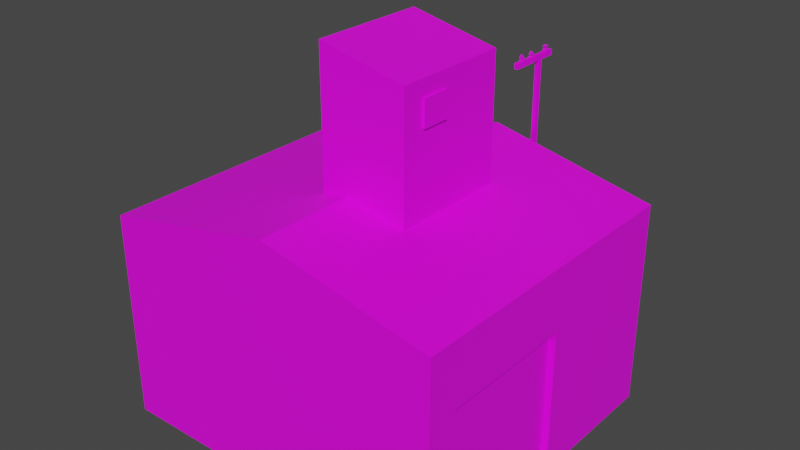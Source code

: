 # Source: Stroenie009.blend  (saved by Blender 3.6.13; exported with 4.5.12 LTS)
import bpy
from mathutils import Matrix  # noqa: F401  (used for matrix-valued properties, if any)

bpy.ops.wm.read_factory_settings(use_empty=True)
scene = bpy.context.scene
scene.name = 'Scene'

# ---- collections
col_collection = bpy.data.collections.new('Collection'); scene.collection.children.link(col_collection)

# ---- images (referenced by path relative to the original .blend; pixels are not part of the script)
import os
ASSET_DIR = os.environ.get("B2B_ASSET_DIR", "")  # directory of the original .blend (textures are referenced by path, not embedded)
HERE = os.path.dirname(os.path.abspath(__file__))  # packed textures are extracted next to this script under _unpacked/

def load_image(name, relpath, width, height, colorspace="sRGB"):
    """Load a texture the original file referenced (path relative to the .blend, or extracted next to this script)."""
    p = next((c for c in (os.path.join(HERE, relpath), os.path.join(ASSET_DIR, relpath)) if relpath and os.path.exists(c)), "")
    if p:
        img = bpy.data.images.load(p, check_existing=True)
        img.name = name
    else:  # same state as the original file: an image datablock whose file is absent (Cycles renders it pink)
        img = bpy.data.images.new(name, width, height)
        img.source = "FILE"
        img.filepath = "//" + (relpath or name)
    img.colorspace_settings.name = colorspace
    return img
img_jpg = load_image('кгиукщшв.jpg', 'кгиукщшв.jpg', 1024, 1024, 'sRGB')
img_kerpich_002_jpg = load_image('kerpich 002.jpg', 'kerpich 002.jpg', 1024, 1024, 'sRGB')
img_vorota007_jpg = load_image('vorota007.jpg', 'vorota007.jpg', 1024, 1024, 'sRGB')
img_beton_10_jpg = load_image('beton 10.jpg', 'beton 10.jpg', 1024, 1024, 'sRGB')
img_metal007_jpg = load_image('metal007.jpg', 'metal007.jpg', 1024, 1024, 'sRGB')

# ---- materials (node trees are filled in below, after node groups)
mat_krysa = bpy.data.materials.new('KRYSA')
mat_krysa.use_transparent_shadow = False
mat_steny = bpy.data.materials.new('steny')
mat_steny.use_transparent_shadow = False
mat_vorota = bpy.data.materials.new('vorota')
mat_vorota.use_transparent_shadow = False
mat_dveri = bpy.data.materials.new('dveri')
mat_dveri.use_transparent_shadow = False
mat_metal = bpy.data.materials.new('metal')
mat_metal.use_transparent_shadow = False

# ---- material node trees
mat_krysa.use_nodes = True; mat_krysa.node_tree.nodes.clear()
_N = mat_krysa.node_tree.nodes; _L = mat_krysa.node_tree.links
n0 = _N.new('ShaderNodeBsdfPrincipled'); n0.name = 'Principled BSDF'; n0.location = (10, 300)
n0.distribution = 'GGX'
n0.subsurface_method = 'RANDOM_WALK_SKIN'
n0.inputs[3].default_value = 1.45
n0.inputs[27].default_value = (0.0, 0.0, 0.0, 1.0)
n0.inputs[28].default_value = 1.0
n1 = _N.new('ShaderNodeOutputMaterial'); n1.name = 'Material Output'; n1.location = (300, 300)
n2 = _N.new('ShaderNodeTexImage'); n2.name = 'Image Texture'; n2.location = (-268, 254)
n2.image = img_jpg
_L.new(n0.outputs[0], n1.inputs[0])
_L.new(n2.outputs[0], n0.inputs[0])
n1.is_active_output = True
mat_steny.use_nodes = True; mat_steny.node_tree.nodes.clear()
_N = mat_steny.node_tree.nodes; _L = mat_steny.node_tree.links
n0 = _N.new('ShaderNodeBsdfPrincipled'); n0.name = 'Principled BSDF'; n0.location = (10, 300)
n0.distribution = 'GGX'
n0.subsurface_method = 'RANDOM_WALK_SKIN'
n0.inputs[3].default_value = 1.45
n0.inputs[27].default_value = (0.0, 0.0, 0.0, 1.0)
n0.inputs[28].default_value = 1.0
n1 = _N.new('ShaderNodeOutputMaterial'); n1.name = 'Material Output'; n1.location = (300, 300)
n2 = _N.new('ShaderNodeTexImage'); n2.name = 'Image Texture'; n2.location = (-356, 195)
n2.image = img_kerpich_002_jpg
_L.new(n0.outputs[0], n1.inputs[0])
_L.new(n2.outputs[0], n0.inputs[0])
n1.is_active_output = True
mat_vorota.use_nodes = True; mat_vorota.node_tree.nodes.clear()
_N = mat_vorota.node_tree.nodes; _L = mat_vorota.node_tree.links
n0 = _N.new('ShaderNodeBsdfPrincipled'); n0.name = 'Principled BSDF'; n0.location = (10, 300)
n0.distribution = 'GGX'
n0.subsurface_method = 'RANDOM_WALK_SKIN'
n0.inputs[3].default_value = 1.45
n0.inputs[27].default_value = (0.0, 0.0, 0.0, 1.0)
n0.inputs[28].default_value = 1.0
n1 = _N.new('ShaderNodeOutputMaterial'); n1.name = 'Material Output'; n1.location = (300, 300)
n2 = _N.new('ShaderNodeTexImage'); n2.name = 'Image Texture'; n2.location = (-296, 232)
n2.image = img_vorota007_jpg
_L.new(n0.outputs[0], n1.inputs[0])
_L.new(n2.outputs[0], n0.inputs[0])
n1.is_active_output = True
mat_dveri.use_nodes = True; mat_dveri.node_tree.nodes.clear()
_N = mat_dveri.node_tree.nodes; _L = mat_dveri.node_tree.links
n0 = _N.new('ShaderNodeBsdfPrincipled'); n0.name = 'Principled BSDF'; n0.location = (10, 300)
n0.distribution = 'GGX'
n0.subsurface_method = 'RANDOM_WALK_SKIN'
n0.inputs[3].default_value = 1.45
n0.inputs[27].default_value = (0.0, 0.0, 0.0, 1.0)
n0.inputs[28].default_value = 1.0
n1 = _N.new('ShaderNodeOutputMaterial'); n1.name = 'Material Output'; n1.location = (300, 300)
n2 = _N.new('ShaderNodeTexImage'); n2.name = 'Image Texture'; n2.location = (-331, 202)
n2.image = img_beton_10_jpg
_L.new(n0.outputs[0], n1.inputs[0])
_L.new(n2.outputs[0], n0.inputs[0])
n1.is_active_output = True
mat_metal.use_nodes = True; mat_metal.node_tree.nodes.clear()
_N = mat_metal.node_tree.nodes; _L = mat_metal.node_tree.links
n0 = _N.new('ShaderNodeBsdfPrincipled'); n0.name = 'Principled BSDF'; n0.location = (10, 300)
n0.distribution = 'GGX'
n0.subsurface_method = 'RANDOM_WALK_SKIN'
n0.inputs[3].default_value = 1.45
n0.inputs[27].default_value = (0.0, 0.0, 0.0, 1.0)
n0.inputs[28].default_value = 1.0
n1 = _N.new('ShaderNodeOutputMaterial'); n1.name = 'Material Output'; n1.location = (300, 300)
n2 = _N.new('ShaderNodeTexImage'); n2.name = 'Image Texture'; n2.location = (-296, 237)
n2.image = img_metal007_jpg
_L.new(n0.outputs[0], n1.inputs[0])
_L.new(n2.outputs[0], n0.inputs[0])
n1.is_active_output = True

# ---- world
world_world = bpy.data.worlds.new('World'); scene.world = world_world
world_world.use_nodes = True; world_world.node_tree.nodes.clear()
_N = world_world.node_tree.nodes; _L = world_world.node_tree.links
n0 = _N.new('ShaderNodeOutputWorld'); n0.name = 'World Output'; n0.location = (300, 300)
n1 = _N.new('ShaderNodeBackground'); n1.name = 'Background'; n1.location = (10, 300)
n1.inputs[0].default_value = (0.05088, 0.05088, 0.05088, 1.0)
_L.new(n1.outputs[0], n0.inputs[0])
n0.is_active_output = True
world_world.color = (0.05088, 0.05088, 0.05088)
world_world.use_sun_shadow = False
world_world.sun_shadow_jitter_overblur = 0.0

# ---- meshes
me_cube_001 = bpy.data.meshes.new('Cube.001')
me_cube_001.from_pydata([(-1.0, -1.191, -1.283), (-0.7124, 1.051, -1.217), (-0.7124, 1.051, 0.116), (0.3729, 1.051, -1.217), (-1.0, -1.191, 0.7173), (0.3729, 1.051, 0.116), (-1.0, 1.086, -1.283), (-0.3524, 1.051, -1.217), (0.9634, -0.9753, -1.217), (-0.3524, 1.051, 0.116), (-1.0, 1.086, 0.7173), (0.7329, 1.051, -1.217), (0.9634, -0.9753, 0.116), (0.7329, 1.051, 0.116), (1.0, -1.191, -1.283), (1.0, -1.191, 0.7173), (1.0, 1.086, -1.283), (0.9634, 0.0247, -1.217), (1.0, 1.086, 0.7173), (0.9634, 0.0247, 0.116), (0.02762, 1.086, 1.061), (0.02763, -1.191, 1.061), (1.0, 0.0247, 0.116), (1.0, -0.9753, -1.217), (1.0, -0.9753, 0.116), (1.0, 0.0247, -1.217), (0.3729, 1.086, -1.217), (0.7329, 1.086, -1.217), (0.7329, 1.086, 0.116), (0.3729, 1.086, 0.116), (-0.7124, 1.086, 0.116), (-0.7124, 1.086, -1.217), (-0.3524, 1.086, 0.116), (-0.3524, 1.086, -1.217), (-0.1354, -0.4549, 0.5189), (-0.1354, -0.4549, 2.306), (-0.1354, 0.407, 0.5189), (-0.1354, 0.407, 2.306), (0.3718, -0.4549, 0.5189), (0.3718, -0.4549, 2.124), (0.3718, 0.407, 0.5189), (0.3718, 0.407, 2.124), (0.2071, 1.086, 0.2028), (0.2071, 1.204, 0.2028), (0.2296, 1.086, 0.2028), (0.2296, 1.204, 0.2028), (0.2071, 1.086, 0.5991), (0.2071, 1.204, 0.5991), (0.2296, 1.086, 0.5991), (0.2296, 1.204, 0.5991), (0.2071, 1.169, 0.2028), (0.2296, 1.169, 0.2028), (0.2296, 1.169, 0.5991), (0.2071, 1.169, 0.5991), (0.2296, 1.204, 1.704), (0.2071, 1.204, 1.704), (0.2296, 1.169, 1.704), (0.2071, 1.169, 1.704), (0.2296, 1.204, 1.757), (0.2071, 1.204, 1.757), (0.2296, 1.169, 1.757), (0.2071, 1.169, 1.757), (0.2296, 1.252, 1.704), (0.2071, 1.252, 1.704), (0.2296, 1.252, 1.757), (0.2071, 1.252, 1.757), (0.2296, 1.107, 1.704), (0.2071, 1.107, 1.704), (0.2296, 1.107, 1.757), (0.2071, 1.107, 1.757), (0.2296, 1.08, 1.704), (0.2071, 1.08, 1.704), (0.2296, 1.08, 1.757), (0.2071, 1.08, 1.757), (0.2296, 0.9924, 1.704), (0.2071, 0.9924, 1.704), (0.2296, 0.9924, 1.757), (0.2071, 0.9924, 1.757), (0.2296, 0.9721, 1.704), (0.2071, 0.9721, 1.704), (0.2296, 0.9721, 1.757), (0.2071, 0.9721, 1.757), (0.2296, 0.9224, 1.704), (0.2071, 0.9224, 1.704), (0.2296, 0.9224, 1.757), (0.2071, 0.9224, 1.757), (0.2296, 1.276, 1.704), (0.2071, 1.276, 1.704), (0.2296, 1.276, 1.757), (0.2071, 1.276, 1.757), (0.2296, 1.326, 1.704), (0.2071, 1.326, 1.704), (0.2296, 1.326, 1.757), (0.2071, 1.326, 1.757), (0.2296, 1.252, 1.77), (0.2071, 1.252, 1.77), (0.2232, 1.099, 1.77), (0.2135, 1.099, 1.77), (0.2232, 1.088, 1.77), (0.2135, 1.088, 1.77), (0.2237, 0.987, 1.774), (0.213, 0.987, 1.774), (0.2237, 0.9774, 1.774), (0.213, 0.9774, 1.774), (0.2296, 1.276, 1.77), (0.2071, 1.276, 1.77), (0.2278, 0.9908, 1.792), (0.2089, 0.9908, 1.792), (0.2278, 0.9737, 1.792), (0.2089, 0.9737, 1.792), (0.2224, 0.9859, 1.818), (0.2143, 0.9859, 1.818), (0.2224, 0.9786, 1.818), (0.2143, 0.9786, 1.818), (0.2277, 1.104, 1.785), (0.209, 1.104, 1.785), (0.2277, 1.082, 1.785), (0.209, 1.082, 1.785), (0.2277, 1.104, 1.785), (0.209, 1.104, 1.785), (0.2277, 1.082, 1.785), (0.209, 1.082, 1.785), (0.2217, 1.097, 1.812), (0.215, 1.097, 1.812), (0.2217, 1.09, 1.812), (0.215, 1.09, 1.812), (0.2296, 1.252, 1.77), (0.2071, 1.252, 1.77), (0.2296, 1.276, 1.77), (0.2071, 1.276, 1.77), (0.2235, 1.258, 1.785), (0.2132, 1.258, 1.785), (0.2235, 1.269, 1.785), (0.2132, 1.269, 1.785), (0.2305, 1.251, 1.804), (0.2062, 1.251, 1.804), (0.2305, 1.277, 1.804), (0.2062, 1.277, 1.804), (0.222, 1.26, 1.815), (0.2147, 1.26, 1.815), (0.222, 1.268, 1.815), (0.2147, 1.268, 1.815), (0.3718, -0.2933, 1.723), (0.386, -0.2933, 1.723), (0.3718, -0.2933, 1.972), (0.386, -0.2933, 1.972), (0.3718, -0.09133, 1.723), (0.386, -0.09133, 1.723), (0.3718, -0.09133, 1.972), (0.386, -0.09133, 1.972)], [], [(0, 4, 10, 6), (26, 27, 16, 6, 31, 33, 32, 30, 10, 20, 18, 28, 29), (6, 10, 30, 31), (18, 16, 27, 28), (24, 15, 14, 23), (25, 23, 14, 16, 18, 15, 24, 22), (15, 21, 4, 0, 14), (6, 16, 14, 0), (18, 20, 21, 15), (21, 20, 10, 4), (23, 8, 12, 24), (8, 17, 19, 12), (22, 19, 17, 25), (25, 17, 8, 23), (12, 19, 22, 24), (29, 5, 3, 26), (27, 11, 13, 28), (11, 3, 5, 13), (26, 3, 11, 27), (13, 5, 29, 28), (30, 2, 1, 31), (33, 7, 9, 32), (7, 1, 2, 9), (31, 1, 7, 33), (9, 2, 30, 32), (34, 35, 37, 36), (36, 37, 41, 40), (40, 41, 39, 38), (38, 39, 35, 34), (36, 40, 38, 34), (41, 37, 35, 39), (50, 43, 45, 51), (51, 45, 49, 52), (47, 53, 57, 55), (53, 47, 43, 50), (44, 48, 46, 42), (49, 45, 43, 47), (46, 53, 50, 42), (48, 52, 53, 46), (44, 51, 52, 48), (42, 50, 51, 44), (55, 57, 61, 59), (52, 49, 54, 56), (49, 47, 55, 54), (53, 52, 56, 57), (60, 58, 59, 61), (55, 59, 65, 63), (56, 60, 68, 66), (56, 54, 58, 60), (65, 64, 94, 95), (54, 55, 63, 62), (58, 54, 62, 64), (59, 58, 64, 65), (69, 67, 71, 73), (60, 61, 69, 68), (57, 56, 66, 67), (61, 57, 67, 69), (70, 72, 76, 74), (67, 66, 70, 71), (66, 68, 72, 70), (64, 88, 104, 94), (77, 75, 79, 81), (72, 73, 77, 76), (73, 71, 75, 77), (71, 70, 74, 75), (81, 79, 83, 85), (75, 74, 78, 79), (74, 76, 80, 78), (69, 73, 99, 97), (83, 82, 84, 85), (79, 78, 82, 83), (78, 80, 84, 82), (80, 81, 85, 84), (87, 89, 93, 91), (63, 65, 89, 87), (62, 63, 87, 86), (64, 62, 86, 88), (90, 91, 93, 92), (86, 87, 91, 90), (88, 86, 90, 92), (89, 88, 92, 93), (94, 104, 128, 126), (97, 99, 117, 115), (100, 101, 107, 106), (76, 77, 101, 100), (88, 89, 105, 104), (80, 76, 100, 102), (89, 65, 95, 105), (68, 69, 97, 96), (81, 80, 102, 103), (72, 68, 96, 98), (77, 81, 103, 101), (73, 72, 98, 99), (108, 106, 110, 112), (102, 100, 106, 108), (103, 102, 108, 109), (101, 103, 109, 107), (110, 111, 113, 112), (109, 108, 112, 113), (107, 109, 113, 111), (106, 107, 111, 110), (116, 114, 118, 120), (96, 97, 115, 114), (98, 96, 114, 116), (99, 98, 116, 117), (121, 120, 124, 125), (117, 116, 120, 121), (115, 117, 121, 119), (114, 115, 119, 118), (122, 123, 125, 124), (119, 121, 125, 123), (118, 119, 123, 122), (120, 118, 122, 124), (129, 127, 131, 133), (95, 94, 126, 127), (105, 95, 127, 129), (104, 105, 129, 128), (133, 131, 135, 137), (128, 129, 133, 132), (126, 128, 132, 130), (127, 126, 130, 131), (134, 136, 140, 138), (132, 133, 137, 136), (130, 132, 136, 134), (131, 130, 134, 135), (139, 138, 140, 141), (135, 134, 138, 139), (137, 135, 139, 141), (136, 137, 141, 140), (142, 143, 145, 144), (144, 145, 149, 148), (148, 149, 147, 146), (146, 147, 143, 142), (144, 148, 146, 142), (149, 145, 143, 147)])
me_cube_001.polygons.foreach_set('material_index', [1, 1, 1, 1, 1, 1, 1, 0, 0, 0, 0, 2, 0, 0, 0, 0, 0, 2, 0, 0, 1, 1, 1, 1, 1, 1, 1, 1, 1, 0, 0, 4, 4, 4, 4, 0, 4, 4, 4, 4, 4, 4, 4, 4, 4, 4, 4, 4, 4, 4, 4, 4, 4, 4, 4, 4, 4, 4, 4, 4, 4, 4, 4, 4, 4, 4, 4, 4, 4, 4, 4, 4, 4, 4, 4, 4, 4, 4, 4, 4, 4, 0, 3, 3, 4, 4, 4, 4, 4, 4, 4, 4, 4, 3, 3, 3, 3, 3, 3, 3, 3, 0, 3, 3, 3, 3, 0, 0, 0, 3, 3, 3, 3, 3, 0, 0, 0, 3, 3, 3, 4, 3, 3, 3, 3, 0, 3, 3, 3, 0, 0, 0, 0, 0, 0])
_uv = me_cube_001.uv_layers.new(name='UVMap')
_uv.uv.foreach_set('vector', [-0.04311, -0.5604, -0.04311, 0.7375, 0.9519, 0.7375, 0.9519, -0.5604, 0.6035, -0.518, 0.7608, -0.518, 0.8775, -0.5604, 0.003553, -0.5604, 0.1292, -0.518, 0.2866, -0.518, 0.2866, 0.3473, 0.1292, 0.3473, 0.003553, 0.7375, 0.4526, 0.9606, 0.8775, 0.7375, 0.7608, 0.3473, 0.6035, 0.3473, 0.003553, -0.5604, 0.003553, 0.7375, 0.1292, 0.3473, 0.1292, -0.518, 0.8775, 0.7375, 0.8775, -0.5604, 0.7608, -0.518, 0.7608, 0.3473, 0.05102, 0.3473, -0.04311, 0.7375, -0.04311, -0.5604, 0.05102, -0.518, 0.488, -0.518, 0.05102, -0.518, -0.04311, -0.5604, 0.9519, -0.5604, 0.9519, 0.7375, -0.04311, 0.7375, 0.05102, 0.3473, 0.488, 0.3473, 0.8775, 0.7375, 0.4526, 0.9606, 0.003553, 0.7375, 0.003553, -0.5604, 0.8775, -0.5604, 0.125, 0.5, 0.375, 0.5, 0.375, 0.75, 0.125, 0.75, -0.883, -1.008, 0.7049, -1.008, 0.7049, 2.258, -0.883, 2.258, 0.7049, 2.258, 0.7049, -1.008, 2.383, -1.008, 2.383, 2.258, 0.375, 0.25, 0.375, 0.25, 0.625, 0.0, 0.625, 0.0, 0.02035, 0.6915, 0.2839, 0.6933, 0.28, 0.9096, 0.02035, 0.9096, 0.625, 0.5, 0.625, 0.5, 0.375, 0.75, 0.375, 0.75, 0.375, 0.5571, 0.375, 0.5, 0.125, 0.5, 0.125, 0.5571, 0.875, 0.5, 0.625, 0.5, 0.625, 0.5571, 0.875, 0.5571, 0.625, 0.04466, 0.625, 0.0, 0.375, 0.0, 0.375, 0.04466, 0.375, 0.7053, 0.375, 0.75, 0.625, 0.75, 0.625, 0.7053, 0.2797, 0.6906, 0.1527, 0.6899, 0.1556, 0.908, 0.2766, 0.9082, 0.125, 0.7053, 0.125, 0.75, 0.375, 0.75, 0.375, 0.7053, 0.625, 0.75, 0.875, 0.75, 0.875, 0.7053, 0.625, 0.7053, 0.5108, 1.0, 0.4928, 1.0, 0.4928, 0.0, 0.5108, 0.0, 0.5108, 0.0, 0.4928, 0.0, 0.4928, 1.0, 0.5108, 1.0, 0.5909, 0.0, 0.4091, 0.0, 0.4091, 1.0, 0.5909, 1.0, 0.4091, 0.5161, 0.4091, 0.4893, 0.5909, 0.4893, 0.5909, 0.5161, 0.5909, 0.4893, 0.4091, 0.4893, 0.4091, 0.5161, 0.5909, 0.5161, 0.2784, 0.6088, 0.2784, 1.768, 0.6551, 1.768, 0.6551, 0.6088, 0.3814, 0.6088, 0.3814, 1.768, 0.603, 1.651, 0.603, 0.6088, 0.6551, 0.6088, 0.6551, 1.651, 0.2784, 1.651, 0.2784, 0.6088, 0.603, 0.6088, 0.603, 1.651, 0.3814, 1.768, 0.3814, 0.6088, 0.125, 0.5, 0.375, 0.5, 0.375, 0.75, 0.125, 0.75, 1.379, 1.254, 0.1209, 1.254, 0.1209, -0.004073, 1.379, -0.004073, 0.4956, 0.5211, 0.4956, 0.5431, 0.5044, 0.5431, 0.5044, 0.5211, 0.5132, -0.3664, 0.5269, -0.3664, 0.5269, -0.1209, 0.5132, -0.1209, 0.5269, -0.1209, 0.5132, -0.1209, 0.5132, 0.5634, 0.5269, 0.5634, 0.5132, -0.1209, 0.5269, -0.1209, 0.5269, -0.3664, 0.5132, -0.3664, 0.125, 0.5, 0.375, 0.5, 0.375, 0.75, 0.125, 0.75, 0.5044, -0.1209, 0.5044, -0.3664, 0.4956, -0.3664, 0.4956, -0.1209, 0.4813, -0.1209, 0.5132, -0.1209, 0.5132, -0.3664, 0.4813, -0.3664, 0.5044, 0.4702, 0.5044, 0.5211, 0.4956, 0.5211, 0.4956, 0.4702, 0.4813, -0.3664, 0.5132, -0.3664, 0.5132, -0.1209, 0.4813, -0.1209, 0.4956, 0.4702, 0.4956, 0.5211, 0.5044, 0.5211, 0.5044, 0.4702, 0.5269, 0.5634, 0.5132, 0.5634, 0.5132, 0.5962, 0.5269, 0.5962, 0.5132, -0.1209, 0.5269, -0.1209, 0.5269, 0.5634, 0.5132, 0.5634, 0.5044, -0.1209, 0.4956, -0.1209, 0.4956, 0.5634, 0.5044, 0.5634, 0.4956, -0.1209, 0.5044, -0.1209, 0.5044, 0.5634, 0.4956, 0.5634, 0.5044, 0.5211, 0.5044, 0.5431, 0.4956, 0.5431, 0.4956, 0.5211, 0.5269, 0.5634, 0.5269, 0.5962, 0.5454, 0.5962, 0.5454, 0.5634, 0.5132, 0.5634, 0.5132, 0.5962, 0.4892, 0.5962, 0.4892, 0.5634, 0.5132, 0.5634, 0.5269, 0.5634, 0.5269, 0.5962, 0.5132, 0.5962, 0.4956, 0.5962, 0.5044, 0.5962, 0.5044, 0.6039, 0.4956, 0.6039, 0.5044, 0.5431, 0.4956, 0.5431, 0.4956, 0.5726, 0.5044, 0.5726, 0.5269, 0.5962, 0.5269, 0.5634, 0.5454, 0.5634, 0.5454, 0.5962, 0.4956, 0.5431, 0.5044, 0.5431, 0.5044, 0.5726, 0.4956, 0.5726, 0.4892, 0.5962, 0.4892, 0.5634, 0.479, 0.5634, 0.479, 0.5962, 0.5044, 0.5211, 0.4956, 0.5211, 0.4956, 0.4827, 0.5044, 0.4827, 0.4956, 0.5211, 0.5044, 0.5211, 0.5044, 0.4827, 0.4956, 0.4827, 0.5132, 0.5962, 0.5132, 0.5634, 0.4892, 0.5634, 0.4892, 0.5962, 0.479, 0.5634, 0.479, 0.5962, 0.445, 0.5962, 0.445, 0.5634, 0.4956, 0.4827, 0.5044, 0.4827, 0.5044, 0.4663, 0.4956, 0.4663, 0.4892, 0.5634, 0.4892, 0.5962, 0.479, 0.5962, 0.479, 0.5634, 0.5454, 0.5962, 0.5546, 0.5962, 0.5546, 0.6039, 0.5454, 0.6039, 0.445, 0.5962, 0.445, 0.5634, 0.4371, 0.5634, 0.4371, 0.5962, 0.5044, 0.4663, 0.4956, 0.4663, 0.4956, 0.4119, 0.5044, 0.4119, 0.479, 0.5962, 0.479, 0.5634, 0.445, 0.5634, 0.445, 0.5962, 0.4956, 0.4663, 0.5044, 0.4663, 0.5044, 0.4119, 0.4956, 0.4119, 0.4371, 0.5962, 0.4371, 0.5634, 0.4179, 0.5634, 0.4179, 0.5962, 0.4956, 0.4119, 0.5044, 0.4119, 0.5044, 0.3994, 0.4956, 0.3994, 0.445, 0.5634, 0.445, 0.5962, 0.4371, 0.5962, 0.4371, 0.5634, 0.4892, 0.5962, 0.479, 0.5962, 0.4819, 0.6039, 0.4863, 0.6039, 0.4956, 0.5634, 0.5044, 0.5634, 0.5044, 0.5962, 0.4956, 0.5962, 0.4956, 0.3994, 0.5044, 0.3994, 0.5044, 0.3686, 0.4956, 0.3686, 0.4371, 0.5634, 0.4371, 0.5962, 0.4179, 0.5962, 0.4179, 0.5634, 0.5044, 0.3994, 0.4956, 0.3994, 0.4956, 0.3686, 0.5044, 0.3686, 0.5546, 0.5634, 0.5546, 0.5962, 0.574, 0.5962, 0.574, 0.5634, 0.5454, 0.5634, 0.5454, 0.5962, 0.5546, 0.5962, 0.5546, 0.5634, 0.5044, 0.5726, 0.4956, 0.5726, 0.4956, 0.5874, 0.5044, 0.5874, 0.5454, 0.5962, 0.5454, 0.5634, 0.5546, 0.5634, 0.5546, 0.5962, 0.5044, 0.5634, 0.4956, 0.5634, 0.4956, 0.5962, 0.5044, 0.5962, 0.5044, 0.5874, 0.4956, 0.5874, 0.4956, 0.6184, 0.5044, 0.6184, 0.5546, 0.5962, 0.5546, 0.5634, 0.574, 0.5634, 0.574, 0.5962, 0.4956, 0.5874, 0.5044, 0.5874, 0.5044, 0.6184, 0.4956, 0.6184, 0.625, 0.5, 0.625, 0.5, 0.625, 0.5, 0.625, 0.5, 0.4185, 0.4256, 0.381, 0.4256, 0.3635, 0.4734, 0.436, 0.4734, 0.5175, 0.4398, 0.4825, 0.4398, 0.4687, 0.4931, 0.5313, 0.4931, 0.5044, 0.5962, 0.4956, 0.5962, 0.4979, 0.6068, 0.5021, 0.6068, 0.5044, 0.5962, 0.4956, 0.5962, 0.4956, 0.6039, 0.5044, 0.6039, 0.4371, 0.5962, 0.445, 0.5962, 0.4429, 0.6068, 0.4392, 0.6068, 0.5546, 0.5962, 0.5454, 0.5962, 0.5454, 0.6039, 0.5546, 0.6039, 0.5044, 0.5962, 0.4956, 0.5962, 0.4981, 0.6039, 0.5019, 0.6039, 0.4956, 0.5962, 0.5044, 0.5962, 0.5021, 0.6068, 0.4979, 0.6068, 0.479, 0.5962, 0.4892, 0.5962, 0.4863, 0.6039, 0.4819, 0.6039, 0.445, 0.5962, 0.4371, 0.5962, 0.4392, 0.6068, 0.4429, 0.6068, 0.4956, 0.5962, 0.5044, 0.5962, 0.5019, 0.6039, 0.4981, 0.6039, 0.004526, 0.4931, 0.061, 0.4931, 0.04472, 0.5707, 0.02081, 0.5707, 0.01696, 0.4398, 0.04857, 0.4398, 0.061, 0.4931, 0.004526, 0.4931, 0.4825, 0.4398, 0.5175, 0.4398, 0.5313, 0.4931, 0.4687, 0.4931, 0.04857, 0.4398, 0.01696, 0.4398, 0.004526, 0.4931, 0.061, 0.4931, 0.5132, 0.08347, 0.4868, 0.08347, 0.4868, 0.06159, 0.5132, 0.06159, 0.4687, 0.4931, 0.5313, 0.4931, 0.5132, 0.5707, 0.4868, 0.5707, 0.061, 0.4931, 0.004526, 0.4931, 0.02081, 0.5707, 0.04472, 0.5707, 0.5313, 0.4931, 0.4687, 0.4931, 0.4868, 0.5707, 0.5132, 0.5707, 0.5497, 0.5, 0.5497, 0.5, 0.5497, 0.5, 0.5497, 0.5, 0.5159, 0.4256, 0.4841, 0.4256, 0.4693, 0.4734, 0.5307, 0.4734, 0.381, 0.4256, 0.4185, 0.4256, 0.436, 0.4734, 0.3635, 0.4734, 0.4841, 0.4256, 0.5159, 0.4256, 0.5307, 0.4734, 0.4693, 0.4734, 0.4693, 0.4734, 0.5307, 0.4734, 0.5109, 0.5524, 0.4891, 0.5524, 0.5497, 0.75, 0.5497, 0.5, 0.5497, 0.5, 0.5497, 0.75, 0.5497, 0.75, 0.5497, 0.75, 0.5497, 0.75, 0.5497, 0.75, 0.5497, 0.5, 0.5497, 0.75, 0.5497, 0.75, 0.5497, 0.5, 0.5109, 0.4201, 0.4891, 0.4201, 0.4891, 0.3965, 0.5109, 0.3965, 0.436, 0.4734, 0.3635, 0.4734, 0.3868, 0.5524, 0.4126, 0.5524, 0.5307, 0.4734, 0.4693, 0.4734, 0.4891, 0.5524, 0.5109, 0.5524, 0.3635, 0.4734, 0.436, 0.4734, 0.4126, 0.5524, 0.3868, 0.5524, 1.001, 0.4256, 0.9222, 0.4256, 0.9436, 0.4711, 0.9798, 0.4711, 0.625, 0.75, 0.625, 0.5, 0.625, 0.5, 0.625, 0.75, 0.625, 0.75, 0.625, 0.75, 0.625, 0.75, 0.625, 0.75, 0.625, 0.5, 0.625, 0.75, 0.625, 0.75, 0.625, 0.5, 0.9798, 0.4711, 0.9436, 0.4711, 0.9189, 0.5303, 1.005, 0.5303, 0.5371, 0.4256, 0.4629, 0.4256, 0.483, 0.4711, 0.517, 0.4711, 0.9222, 0.4256, 1.001, 0.4256, 0.9798, 0.4711, 0.9436, 0.4711, 0.4956, 0.6039, 0.5044, 0.6039, 0.502, 0.6132, 0.498, 0.6132, 0.9189, 0.5303, 1.005, 0.5303, 0.9744, 0.5628, 0.949, 0.5628, 0.517, 0.4711, 0.483, 0.4711, 0.4598, 0.5303, 0.5402, 0.5303, 0.9436, 0.4711, 0.9798, 0.4711, 1.005, 0.5303, 0.9189, 0.5303, 0.483, 0.4711, 0.517, 0.4711, 0.5402, 0.5303, 0.4598, 0.5303, 0.625, 0.75, 0.625, 0.5, 0.625, 0.5, 0.625, 0.75, 0.4598, 0.5303, 0.5402, 0.5303, 0.5119, 0.5628, 0.4881, 0.5628, 1.005, 0.5303, 0.9189, 0.5303, 0.949, 0.5628, 0.9744, 0.5628, 0.5402, 0.5303, 0.4598, 0.5303, 0.4881, 0.5628, 0.5119, 0.5628, 0.375, 0.0, 0.625, 0.0, 0.625, 0.25, 0.375, 0.25, 0.375, 0.25, 0.625, 0.25, 0.625, 0.5, 0.375, 0.5, 0.375, 0.5, 0.625, 0.5, 0.625, 0.75, 0.375, 0.75, 0.375, 0.75, 0.625, 0.75, 0.625, 1.0, 0.375, 1.0, 0.125, 0.5, 0.375, 0.5, 0.375, 0.75, 0.125, 0.75, 0.625, 0.5, 0.875, 0.5, 0.875, 0.75, 0.625, 0.75])
me_cube_001.materials.append(mat_krysa)
me_cube_001.materials.append(mat_steny)
me_cube_001.materials.append(mat_vorota)
me_cube_001.materials.append(mat_dveri)
me_cube_001.materials.append(mat_metal)
me_cube_001.update()

# ---- objects
ob_cube = bpy.data.objects.new('Cube', me_cube_001)

# ---- transforms, parenting, visibility, modifiers, constraints
ob_cube.location = (0.0, 0.0, 3.731)
ob_cube.scale = (5.0, 4.0, 3.0)
_m = ob_cube.modifiers.new('Boolean', 'BOOLEAN')

# ---- collection membership
col_collection.objects.link(ob_cube)

# ---- scene / render settings (as saved in the file)
scene.frame_start = 1; scene.frame_end = 250; scene.frame_set(1)
scene.render.engine = 'BLENDER_EEVEE_NEXT'
scene.cycles.sampling_pattern = 'TABULATED_SOBOL'
scene.view_settings.view_transform = 'Filmic'
bpy.context.view_layer.update()

# ---- added for rendering (the .blend has no active camera and no usable light): camera, sun
cam_auto = bpy.data.cameras.new('AutoCamera')
cam_auto.lens = 50.0
cam_auto.sensor_width = 36.0
cam_auto.clip_end = 1000.0
ob_auto_camera = bpy.data.objects.new('AutoCamera', cam_auto)
scene.collection.objects.link(ob_auto_camera)
ob_auto_camera.location = (16.4789, -19.5045, 18.449)
ob_auto_camera.rotation_euler = (1.09748, -7.21219e-08, 0.694738)
scene.camera = ob_auto_camera
light_auto_sun = bpy.data.lights.new('AutoSun', 'SUN')
light_auto_sun.energy = 3.0
light_auto_sun.angle = 0.0523599
ob_auto_sun = bpy.data.objects.new('AutoSun', light_auto_sun)
scene.collection.objects.link(ob_auto_sun)
ob_auto_sun.rotation_euler = (0.872665, 0.174533, 0.523599)
bpy.context.view_layer.update()
